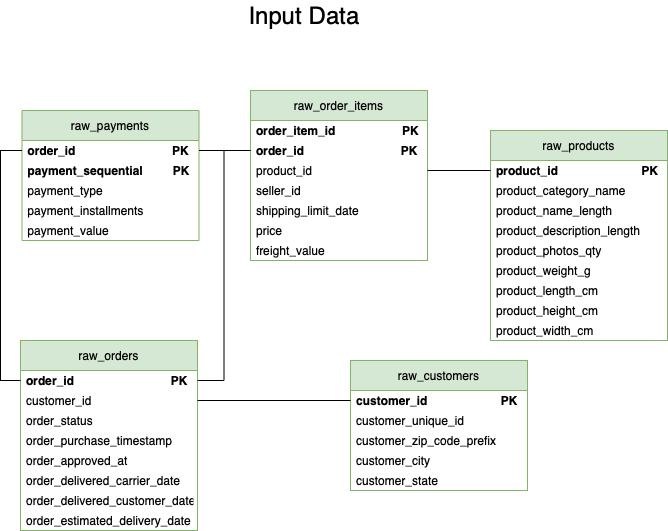

The diagram above was exported from draw.io. Its source (the exported page's mxGraphModel, read from the mxfile embedded in the PNG):
<mxGraphModel dx="864" dy="567" grid="1" gridSize="10" guides="1" tooltips="1" connect="1" arrows="1" fold="1" page="1" pageScale="1" pageWidth="827" pageHeight="1169" math="0" shadow="0">
  <root>
    <mxCell id="0" />
    <mxCell id="1" parent="0" />
    <mxCell id="_4-fEmRCImuRuvqR959q-1" value="raw_customers" style="swimlane;fontStyle=0;childLayout=stackLayout;horizontal=1;startSize=30;horizontalStack=0;resizeParent=1;resizeParentMax=0;resizeLast=0;collapsible=1;marginBottom=0;fillColor=#d5e8d4;strokeColor=#82b366;" parent="1" vertex="1">
      <mxGeometry x="460" y="560" width="177" height="130" as="geometry" />
    </mxCell>
    <mxCell id="_4-fEmRCImuRuvqR959q-3" value="customer_id                      PK" style="text;strokeColor=none;fillColor=none;align=left;verticalAlign=middle;spacingLeft=4;spacingRight=4;overflow=hidden;points=[[0,0.5],[1,0.5]];portConstraint=eastwest;rotatable=0;fontStyle=1" parent="_4-fEmRCImuRuvqR959q-1" vertex="1">
      <mxGeometry y="30" width="177" height="20" as="geometry" />
    </mxCell>
    <mxCell id="_4-fEmRCImuRuvqR959q-2" value="customer_unique_id" style="text;strokeColor=none;fillColor=none;align=left;verticalAlign=middle;spacingLeft=4;spacingRight=4;overflow=hidden;points=[[0,0.5],[1,0.5]];portConstraint=eastwest;rotatable=0;fontStyle=0" parent="_4-fEmRCImuRuvqR959q-1" vertex="1">
      <mxGeometry y="50" width="177" height="20" as="geometry" />
    </mxCell>
    <mxCell id="_4-fEmRCImuRuvqR959q-10" value="customer_zip_code_prefix" style="text;strokeColor=none;fillColor=none;align=left;verticalAlign=middle;spacingLeft=4;spacingRight=4;overflow=hidden;points=[[0,0.5],[1,0.5]];portConstraint=eastwest;rotatable=0;" parent="_4-fEmRCImuRuvqR959q-1" vertex="1">
      <mxGeometry y="70" width="177" height="20" as="geometry" />
    </mxCell>
    <mxCell id="_4-fEmRCImuRuvqR959q-4" value="customer_city" style="text;strokeColor=none;fillColor=none;align=left;verticalAlign=middle;spacingLeft=4;spacingRight=4;overflow=hidden;points=[[0,0.5],[1,0.5]];portConstraint=eastwest;rotatable=0;" parent="_4-fEmRCImuRuvqR959q-1" vertex="1">
      <mxGeometry y="90" width="177" height="20" as="geometry" />
    </mxCell>
    <mxCell id="_4-fEmRCImuRuvqR959q-11" value="customer_state" style="text;strokeColor=none;fillColor=none;align=left;verticalAlign=middle;spacingLeft=4;spacingRight=4;overflow=hidden;points=[[0,0.5],[1,0.5]];portConstraint=eastwest;rotatable=0;" parent="_4-fEmRCImuRuvqR959q-1" vertex="1">
      <mxGeometry y="110" width="177" height="20" as="geometry" />
    </mxCell>
    <mxCell id="_4-fEmRCImuRuvqR959q-5" value="&lt;font style=&quot;font-size: 24px;&quot;&gt;Input Data&lt;/font&gt;" style="text;html=1;strokeColor=none;fillColor=none;align=center;verticalAlign=middle;whiteSpace=wrap;rounded=0;" parent="1" vertex="1">
      <mxGeometry x="349" y="200" width="130" height="30" as="geometry" />
    </mxCell>
    <mxCell id="_4-fEmRCImuRuvqR959q-13" value="raw_order_items" style="swimlane;fontStyle=0;childLayout=stackLayout;horizontal=1;startSize=30;horizontalStack=0;resizeParent=1;resizeParentMax=0;resizeLast=0;collapsible=1;marginBottom=0;fillColor=#d5e8d4;strokeColor=#82b366;" parent="1" vertex="1">
      <mxGeometry x="360" y="290" width="177" height="170" as="geometry" />
    </mxCell>
    <mxCell id="_4-fEmRCImuRuvqR959q-14" value="order_item_id                    PK" style="text;strokeColor=none;fillColor=none;align=left;verticalAlign=middle;spacingLeft=4;spacingRight=4;overflow=hidden;points=[[0,0.5],[1,0.5]];portConstraint=eastwest;rotatable=0;fontStyle=1" parent="_4-fEmRCImuRuvqR959q-13" vertex="1">
      <mxGeometry y="30" width="177" height="20" as="geometry" />
    </mxCell>
    <mxCell id="_4-fEmRCImuRuvqR959q-15" value="order_id                             PK" style="text;strokeColor=none;fillColor=none;align=left;verticalAlign=middle;spacingLeft=4;spacingRight=4;overflow=hidden;points=[[0,0.5],[1,0.5]];portConstraint=eastwest;rotatable=0;fontStyle=1" parent="_4-fEmRCImuRuvqR959q-13" vertex="1">
      <mxGeometry y="50" width="177" height="20" as="geometry" />
    </mxCell>
    <mxCell id="_4-fEmRCImuRuvqR959q-16" value="product_id" style="text;strokeColor=none;fillColor=none;align=left;verticalAlign=middle;spacingLeft=4;spacingRight=4;overflow=hidden;points=[[0,0.5],[1,0.5]];portConstraint=eastwest;rotatable=0;" parent="_4-fEmRCImuRuvqR959q-13" vertex="1">
      <mxGeometry y="70" width="177" height="20" as="geometry" />
    </mxCell>
    <mxCell id="_4-fEmRCImuRuvqR959q-17" value="seller_id" style="text;strokeColor=none;fillColor=none;align=left;verticalAlign=middle;spacingLeft=4;spacingRight=4;overflow=hidden;points=[[0,0.5],[1,0.5]];portConstraint=eastwest;rotatable=0;" parent="_4-fEmRCImuRuvqR959q-13" vertex="1">
      <mxGeometry y="90" width="177" height="20" as="geometry" />
    </mxCell>
    <mxCell id="_4-fEmRCImuRuvqR959q-19" value="shipping_limit_date" style="text;strokeColor=none;fillColor=none;align=left;verticalAlign=middle;spacingLeft=4;spacingRight=4;overflow=hidden;points=[[0,0.5],[1,0.5]];portConstraint=eastwest;rotatable=0;" parent="_4-fEmRCImuRuvqR959q-13" vertex="1">
      <mxGeometry y="110" width="177" height="20" as="geometry" />
    </mxCell>
    <mxCell id="_4-fEmRCImuRuvqR959q-18" value="price" style="text;strokeColor=none;fillColor=none;align=left;verticalAlign=middle;spacingLeft=4;spacingRight=4;overflow=hidden;points=[[0,0.5],[1,0.5]];portConstraint=eastwest;rotatable=0;" parent="_4-fEmRCImuRuvqR959q-13" vertex="1">
      <mxGeometry y="130" width="177" height="20" as="geometry" />
    </mxCell>
    <mxCell id="_4-fEmRCImuRuvqR959q-20" value="freight_value" style="text;strokeColor=none;fillColor=none;align=left;verticalAlign=middle;spacingLeft=4;spacingRight=4;overflow=hidden;points=[[0,0.5],[1,0.5]];portConstraint=eastwest;rotatable=0;" parent="_4-fEmRCImuRuvqR959q-13" vertex="1">
      <mxGeometry y="150" width="177" height="20" as="geometry" />
    </mxCell>
    <mxCell id="_4-fEmRCImuRuvqR959q-29" value="raw_orders" style="swimlane;fontStyle=0;childLayout=stackLayout;horizontal=1;startSize=30;horizontalStack=0;resizeParent=1;resizeParentMax=0;resizeLast=0;collapsible=1;marginBottom=0;fillColor=#d5e8d4;strokeColor=#82b366;" parent="1" vertex="1">
      <mxGeometry x="130" y="540" width="177" height="190" as="geometry" />
    </mxCell>
    <mxCell id="_4-fEmRCImuRuvqR959q-30" value="order_id                              PK" style="text;strokeColor=none;fillColor=none;align=left;verticalAlign=middle;spacingLeft=4;spacingRight=4;overflow=hidden;points=[[0,0.5],[1,0.5]];portConstraint=eastwest;rotatable=0;fontStyle=1" parent="_4-fEmRCImuRuvqR959q-29" vertex="1">
      <mxGeometry y="30" width="177" height="20" as="geometry" />
    </mxCell>
    <mxCell id="_4-fEmRCImuRuvqR959q-31" value="customer_id" style="text;strokeColor=none;fillColor=none;align=left;verticalAlign=middle;spacingLeft=4;spacingRight=4;overflow=hidden;points=[[0,0.5],[1,0.5]];portConstraint=eastwest;rotatable=0;fontStyle=0" parent="_4-fEmRCImuRuvqR959q-29" vertex="1">
      <mxGeometry y="50" width="177" height="20" as="geometry" />
    </mxCell>
    <mxCell id="_4-fEmRCImuRuvqR959q-32" value="order_status" style="text;strokeColor=none;fillColor=none;align=left;verticalAlign=middle;spacingLeft=4;spacingRight=4;overflow=hidden;points=[[0,0.5],[1,0.5]];portConstraint=eastwest;rotatable=0;" parent="_4-fEmRCImuRuvqR959q-29" vertex="1">
      <mxGeometry y="70" width="177" height="20" as="geometry" />
    </mxCell>
    <mxCell id="_4-fEmRCImuRuvqR959q-33" value="order_purchase_timestamp" style="text;strokeColor=none;fillColor=none;align=left;verticalAlign=middle;spacingLeft=4;spacingRight=4;overflow=hidden;points=[[0,0.5],[1,0.5]];portConstraint=eastwest;rotatable=0;" parent="_4-fEmRCImuRuvqR959q-29" vertex="1">
      <mxGeometry y="90" width="177" height="20" as="geometry" />
    </mxCell>
    <mxCell id="_4-fEmRCImuRuvqR959q-34" value="order_approved_at" style="text;strokeColor=none;fillColor=none;align=left;verticalAlign=middle;spacingLeft=4;spacingRight=4;overflow=hidden;points=[[0,0.5],[1,0.5]];portConstraint=eastwest;rotatable=0;" parent="_4-fEmRCImuRuvqR959q-29" vertex="1">
      <mxGeometry y="110" width="177" height="20" as="geometry" />
    </mxCell>
    <mxCell id="_4-fEmRCImuRuvqR959q-35" value="order_delivered_carrier_date" style="text;strokeColor=none;fillColor=none;align=left;verticalAlign=middle;spacingLeft=4;spacingRight=4;overflow=hidden;points=[[0,0.5],[1,0.5]];portConstraint=eastwest;rotatable=0;" parent="_4-fEmRCImuRuvqR959q-29" vertex="1">
      <mxGeometry y="130" width="177" height="20" as="geometry" />
    </mxCell>
    <mxCell id="_4-fEmRCImuRuvqR959q-36" value="order_delivered_customer_date" style="text;strokeColor=none;fillColor=none;align=left;verticalAlign=middle;spacingLeft=4;spacingRight=4;overflow=hidden;points=[[0,0.5],[1,0.5]];portConstraint=eastwest;rotatable=0;" parent="_4-fEmRCImuRuvqR959q-29" vertex="1">
      <mxGeometry y="150" width="177" height="20" as="geometry" />
    </mxCell>
    <mxCell id="_4-fEmRCImuRuvqR959q-37" value="order_estimated_delivery_date" style="text;strokeColor=none;fillColor=none;align=left;verticalAlign=middle;spacingLeft=4;spacingRight=4;overflow=hidden;points=[[0,0.5],[1,0.5]];portConstraint=eastwest;rotatable=0;" parent="_4-fEmRCImuRuvqR959q-29" vertex="1">
      <mxGeometry y="170" width="177" height="20" as="geometry" />
    </mxCell>
    <mxCell id="_4-fEmRCImuRuvqR959q-38" value="raw_payments" style="swimlane;fontStyle=0;childLayout=stackLayout;horizontal=1;startSize=30;horizontalStack=0;resizeParent=1;resizeParentMax=0;resizeLast=0;collapsible=1;marginBottom=0;fillColor=#d5e8d4;strokeColor=#82b366;" parent="1" vertex="1">
      <mxGeometry x="131.5" y="310" width="177" height="130" as="geometry" />
    </mxCell>
    <mxCell id="_4-fEmRCImuRuvqR959q-39" value="order_id                              PK" style="text;strokeColor=none;fillColor=none;align=left;verticalAlign=middle;spacingLeft=4;spacingRight=4;overflow=hidden;points=[[0,0.5],[1,0.5]];portConstraint=eastwest;rotatable=0;fontStyle=1" parent="_4-fEmRCImuRuvqR959q-38" vertex="1">
      <mxGeometry y="30" width="177" height="20" as="geometry" />
    </mxCell>
    <mxCell id="_4-fEmRCImuRuvqR959q-40" value="payment_sequential         PK" style="text;strokeColor=none;fillColor=none;align=left;verticalAlign=middle;spacingLeft=4;spacingRight=4;overflow=hidden;points=[[0,0.5],[1,0.5]];portConstraint=eastwest;rotatable=0;fontStyle=1" parent="_4-fEmRCImuRuvqR959q-38" vertex="1">
      <mxGeometry y="50" width="177" height="20" as="geometry" />
    </mxCell>
    <mxCell id="_4-fEmRCImuRuvqR959q-41" value="payment_type" style="text;strokeColor=none;fillColor=none;align=left;verticalAlign=middle;spacingLeft=4;spacingRight=4;overflow=hidden;points=[[0,0.5],[1,0.5]];portConstraint=eastwest;rotatable=0;" parent="_4-fEmRCImuRuvqR959q-38" vertex="1">
      <mxGeometry y="70" width="177" height="20" as="geometry" />
    </mxCell>
    <mxCell id="_4-fEmRCImuRuvqR959q-42" value="payment_installments" style="text;strokeColor=none;fillColor=none;align=left;verticalAlign=middle;spacingLeft=4;spacingRight=4;overflow=hidden;points=[[0,0.5],[1,0.5]];portConstraint=eastwest;rotatable=0;" parent="_4-fEmRCImuRuvqR959q-38" vertex="1">
      <mxGeometry y="90" width="177" height="20" as="geometry" />
    </mxCell>
    <mxCell id="_4-fEmRCImuRuvqR959q-43" value="payment_value" style="text;strokeColor=none;fillColor=none;align=left;verticalAlign=middle;spacingLeft=4;spacingRight=4;overflow=hidden;points=[[0,0.5],[1,0.5]];portConstraint=eastwest;rotatable=0;" parent="_4-fEmRCImuRuvqR959q-38" vertex="1">
      <mxGeometry y="110" width="177" height="20" as="geometry" />
    </mxCell>
    <mxCell id="_4-fEmRCImuRuvqR959q-47" value="raw_products" style="swimlane;fontStyle=0;childLayout=stackLayout;horizontal=1;startSize=30;horizontalStack=0;resizeParent=1;resizeParentMax=0;resizeLast=0;collapsible=1;marginBottom=0;fillColor=#d5e8d4;strokeColor=#82b366;" parent="1" vertex="1">
      <mxGeometry x="600" y="330" width="177" height="210" as="geometry" />
    </mxCell>
    <mxCell id="_4-fEmRCImuRuvqR959q-48" value="product_id                         PK" style="text;strokeColor=none;fillColor=none;align=left;verticalAlign=middle;spacingLeft=4;spacingRight=4;overflow=hidden;points=[[0,0.5],[1,0.5]];portConstraint=eastwest;rotatable=0;fontStyle=1" parent="_4-fEmRCImuRuvqR959q-47" vertex="1">
      <mxGeometry y="30" width="177" height="20" as="geometry" />
    </mxCell>
    <mxCell id="_4-fEmRCImuRuvqR959q-49" value="product_category_name" style="text;strokeColor=none;fillColor=none;align=left;verticalAlign=middle;spacingLeft=4;spacingRight=4;overflow=hidden;points=[[0,0.5],[1,0.5]];portConstraint=eastwest;rotatable=0;fontStyle=0" parent="_4-fEmRCImuRuvqR959q-47" vertex="1">
      <mxGeometry y="50" width="177" height="20" as="geometry" />
    </mxCell>
    <mxCell id="_4-fEmRCImuRuvqR959q-50" value="product_name_length" style="text;strokeColor=none;fillColor=none;align=left;verticalAlign=middle;spacingLeft=4;spacingRight=4;overflow=hidden;points=[[0,0.5],[1,0.5]];portConstraint=eastwest;rotatable=0;" parent="_4-fEmRCImuRuvqR959q-47" vertex="1">
      <mxGeometry y="70" width="177" height="20" as="geometry" />
    </mxCell>
    <mxCell id="_4-fEmRCImuRuvqR959q-51" value="product_description_length" style="text;strokeColor=none;fillColor=none;align=left;verticalAlign=middle;spacingLeft=4;spacingRight=4;overflow=hidden;points=[[0,0.5],[1,0.5]];portConstraint=eastwest;rotatable=0;" parent="_4-fEmRCImuRuvqR959q-47" vertex="1">
      <mxGeometry y="90" width="177" height="20" as="geometry" />
    </mxCell>
    <mxCell id="_4-fEmRCImuRuvqR959q-52" value="product_photos_qty" style="text;strokeColor=none;fillColor=none;align=left;verticalAlign=middle;spacingLeft=4;spacingRight=4;overflow=hidden;points=[[0,0.5],[1,0.5]];portConstraint=eastwest;rotatable=0;" parent="_4-fEmRCImuRuvqR959q-47" vertex="1">
      <mxGeometry y="110" width="177" height="20" as="geometry" />
    </mxCell>
    <mxCell id="_4-fEmRCImuRuvqR959q-53" value="product_weight_g" style="text;strokeColor=none;fillColor=none;align=left;verticalAlign=middle;spacingLeft=4;spacingRight=4;overflow=hidden;points=[[0,0.5],[1,0.5]];portConstraint=eastwest;rotatable=0;" parent="_4-fEmRCImuRuvqR959q-47" vertex="1">
      <mxGeometry y="130" width="177" height="20" as="geometry" />
    </mxCell>
    <mxCell id="_4-fEmRCImuRuvqR959q-54" value="product_length_cm" style="text;strokeColor=none;fillColor=none;align=left;verticalAlign=middle;spacingLeft=4;spacingRight=4;overflow=hidden;points=[[0,0.5],[1,0.5]];portConstraint=eastwest;rotatable=0;" parent="_4-fEmRCImuRuvqR959q-47" vertex="1">
      <mxGeometry y="150" width="177" height="20" as="geometry" />
    </mxCell>
    <mxCell id="_4-fEmRCImuRuvqR959q-55" value="product_height_cm" style="text;strokeColor=none;fillColor=none;align=left;verticalAlign=middle;spacingLeft=4;spacingRight=4;overflow=hidden;points=[[0,0.5],[1,0.5]];portConstraint=eastwest;rotatable=0;" parent="_4-fEmRCImuRuvqR959q-47" vertex="1">
      <mxGeometry y="170" width="177" height="20" as="geometry" />
    </mxCell>
    <mxCell id="_4-fEmRCImuRuvqR959q-56" value="product_width_cm" style="text;strokeColor=none;fillColor=none;align=left;verticalAlign=middle;spacingLeft=4;spacingRight=4;overflow=hidden;points=[[0,0.5],[1,0.5]];portConstraint=eastwest;rotatable=0;" parent="_4-fEmRCImuRuvqR959q-47" vertex="1">
      <mxGeometry y="190" width="177" height="20" as="geometry" />
    </mxCell>
    <mxCell id="OU0MBr8E9onDcaH1geBT-6" style="edgeStyle=orthogonalEdgeStyle;rounded=0;orthogonalLoop=1;jettySize=auto;html=1;exitX=0;exitY=0.5;exitDx=0;exitDy=0;entryX=1;entryY=0.5;entryDx=0;entryDy=0;endArrow=none;endFill=0;" edge="1" parent="1" source="_4-fEmRCImuRuvqR959q-3" target="_4-fEmRCImuRuvqR959q-31">
      <mxGeometry relative="1" as="geometry" />
    </mxCell>
    <mxCell id="OU0MBr8E9onDcaH1geBT-9" style="edgeStyle=orthogonalEdgeStyle;rounded=0;orthogonalLoop=1;jettySize=auto;html=1;entryX=0;entryY=0.5;entryDx=0;entryDy=0;endArrow=none;endFill=0;" edge="1" parent="1" source="_4-fEmRCImuRuvqR959q-39" target="_4-fEmRCImuRuvqR959q-30">
      <mxGeometry relative="1" as="geometry" />
    </mxCell>
    <mxCell id="OU0MBr8E9onDcaH1geBT-10" style="edgeStyle=orthogonalEdgeStyle;rounded=0;orthogonalLoop=1;jettySize=auto;html=1;exitX=1;exitY=0.5;exitDx=0;exitDy=0;endArrow=none;endFill=0;" edge="1" parent="1" source="_4-fEmRCImuRuvqR959q-30" target="_4-fEmRCImuRuvqR959q-15">
      <mxGeometry relative="1" as="geometry" />
    </mxCell>
    <mxCell id="OU0MBr8E9onDcaH1geBT-11" style="edgeStyle=orthogonalEdgeStyle;rounded=0;orthogonalLoop=1;jettySize=auto;html=1;exitX=1;exitY=0.5;exitDx=0;exitDy=0;endArrow=none;endFill=0;" edge="1" parent="1" source="_4-fEmRCImuRuvqR959q-39" target="_4-fEmRCImuRuvqR959q-15">
      <mxGeometry relative="1" as="geometry" />
    </mxCell>
    <mxCell id="OU0MBr8E9onDcaH1geBT-12" style="edgeStyle=orthogonalEdgeStyle;rounded=0;orthogonalLoop=1;jettySize=auto;html=1;exitX=0;exitY=0.5;exitDx=0;exitDy=0;endArrow=none;endFill=0;" edge="1" parent="1" source="_4-fEmRCImuRuvqR959q-48" target="_4-fEmRCImuRuvqR959q-16">
      <mxGeometry relative="1" as="geometry" />
    </mxCell>
  </root>
</mxGraphModel>